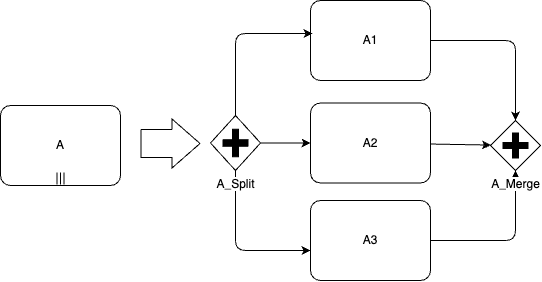

The diagram above was exported from draw.io. Its source (the exported page's mxGraphModel, read from the mxfile embedded in the PNG):
<mxGraphModel dx="278" dy="403" grid="1" gridSize="10" guides="1" tooltips="1" connect="1" arrows="1" fold="1" page="1" pageScale="1" pageWidth="827" pageHeight="1169" math="0" shadow="0">
  <root>
    <mxCell id="0" />
    <mxCell id="1" parent="0" />
    <mxCell id="2" value="A" style="points=[[0.25,0,0],[0.5,0,0],[0.75,0,0],[1,0.25,0],[1,0.5,0],[1,0.75,0],[0.75,1,0],[0.5,1,0],[0.25,1,0],[0,0.75,0],[0,0.5,0],[0,0.25,0]];shape=mxgraph.bpmn.task;whiteSpace=wrap;rectStyle=rounded;size=10;html=1;taskMarker=abstract;isLoopMultiParallel=1;" vertex="1" parent="1">
      <mxGeometry x="60" y="145" width="120" height="80" as="geometry" />
    </mxCell>
    <mxCell id="12" style="edgeStyle=none;html=1;entryX=0.5;entryY=0;entryDx=0;entryDy=0;entryPerimeter=0;" edge="1" parent="1" source="3" target="10">
      <mxGeometry relative="1" as="geometry">
        <Array as="points">
          <mxPoint x="575" y="80" />
        </Array>
      </mxGeometry>
    </mxCell>
    <mxCell id="3" value="A1" style="points=[[0.25,0,0],[0.5,0,0],[0.75,0,0],[1,0.25,0],[1,0.5,0],[1,0.75,0],[0.75,1,0],[0.5,1,0],[0.25,1,0],[0,0.75,0],[0,0.5,0],[0,0.25,0]];shape=mxgraph.bpmn.task;whiteSpace=wrap;rectStyle=rounded;size=10;html=1;taskMarker=abstract;" vertex="1" parent="1">
      <mxGeometry x="370" y="40" width="120" height="80" as="geometry" />
    </mxCell>
    <mxCell id="11" value="" style="edgeStyle=none;html=1;" edge="1" parent="1" source="4" target="10">
      <mxGeometry relative="1" as="geometry" />
    </mxCell>
    <mxCell id="4" value="A2" style="points=[[0.25,0,0],[0.5,0,0],[0.75,0,0],[1,0.25,0],[1,0.5,0],[1,0.75,0],[0.75,1,0],[0.5,1,0],[0.25,1,0],[0,0.75,0],[0,0.5,0],[0,0.25,0]];shape=mxgraph.bpmn.task;whiteSpace=wrap;rectStyle=rounded;size=10;html=1;taskMarker=abstract;" vertex="1" parent="1">
      <mxGeometry x="370" y="142.5" width="120" height="80" as="geometry" />
    </mxCell>
    <mxCell id="13" style="edgeStyle=none;html=1;entryX=0.5;entryY=1;entryDx=0;entryDy=0;entryPerimeter=0;" edge="1" parent="1" source="5" target="10">
      <mxGeometry relative="1" as="geometry">
        <Array as="points">
          <mxPoint x="575" y="280" />
        </Array>
      </mxGeometry>
    </mxCell>
    <mxCell id="5" value="A3" style="points=[[0.25,0,0],[0.5,0,0],[0.75,0,0],[1,0.25,0],[1,0.5,0],[1,0.75,0],[0.75,1,0],[0.5,1,0],[0.25,1,0],[0,0.75,0],[0,0.5,0],[0,0.25,0]];shape=mxgraph.bpmn.task;whiteSpace=wrap;rectStyle=rounded;size=10;html=1;taskMarker=abstract;" vertex="1" parent="1">
      <mxGeometry x="370" y="240" width="120" height="80" as="geometry" />
    </mxCell>
    <mxCell id="7" style="edgeStyle=none;html=1;entryX=0.017;entryY=0.413;entryDx=0;entryDy=0;entryPerimeter=0;" edge="1" parent="1" source="6" target="3">
      <mxGeometry relative="1" as="geometry">
        <Array as="points">
          <mxPoint x="295" y="73" />
        </Array>
      </mxGeometry>
    </mxCell>
    <mxCell id="8" style="edgeStyle=none;html=1;exitX=1;exitY=0.5;exitDx=0;exitDy=0;exitPerimeter=0;entryX=0;entryY=0.5;entryDx=0;entryDy=0;entryPerimeter=0;" edge="1" parent="1" source="6" target="4">
      <mxGeometry relative="1" as="geometry" />
    </mxCell>
    <mxCell id="9" style="edgeStyle=none;html=1;entryX=0;entryY=0.625;entryDx=0;entryDy=0;entryPerimeter=0;" edge="1" parent="1" source="6" target="5">
      <mxGeometry relative="1" as="geometry">
        <Array as="points">
          <mxPoint x="295" y="290" />
        </Array>
      </mxGeometry>
    </mxCell>
    <mxCell id="6" value="A_Split" style="points=[[0.25,0.25,0],[0.5,0,0],[0.75,0.25,0],[1,0.5,0],[0.75,0.75,0],[0.5,1,0],[0.25,0.75,0],[0,0.5,0]];shape=mxgraph.bpmn.gateway2;html=1;verticalLabelPosition=bottom;labelBackgroundColor=#ffffff;verticalAlign=top;align=center;perimeter=rhombusPerimeter;outlineConnect=0;outline=none;symbol=none;gwType=parallel;" vertex="1" parent="1">
      <mxGeometry x="270" y="155" width="50" height="55" as="geometry" />
    </mxCell>
    <mxCell id="10" value="A_Merge" style="points=[[0.25,0.25,0],[0.5,0,0],[0.75,0.25,0],[1,0.5,0],[0.75,0.75,0],[0.5,1,0],[0.25,0.75,0],[0,0.5,0]];shape=mxgraph.bpmn.gateway2;html=1;verticalLabelPosition=bottom;labelBackgroundColor=#ffffff;verticalAlign=top;align=center;perimeter=rhombusPerimeter;outlineConnect=0;outline=none;symbol=none;gwType=parallel;" vertex="1" parent="1">
      <mxGeometry x="550" y="160" width="50" height="50" as="geometry" />
    </mxCell>
    <mxCell id="14" value="" style="shape=flexArrow;endArrow=classic;html=1;width=28;endSize=9;" edge="1" parent="1">
      <mxGeometry width="50" height="50" relative="1" as="geometry">
        <mxPoint x="200" y="183" as="sourcePoint" />
        <mxPoint x="260" y="183" as="targetPoint" />
        <Array as="points">
          <mxPoint x="230" y="183" />
        </Array>
      </mxGeometry>
    </mxCell>
  </root>
</mxGraphModel>